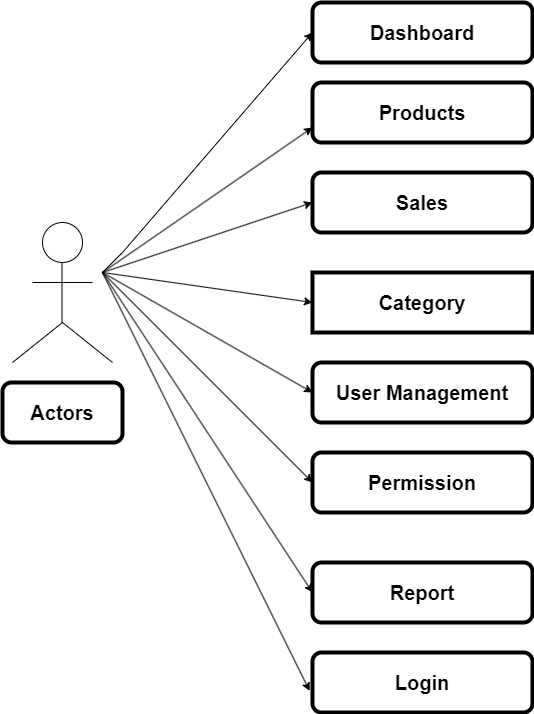

The diagram above was exported from draw.io. Its source (the exported page's mxGraphModel, read from the mxfile embedded in the PNG):
<mxGraphModel dx="1050" dy="522" grid="1" gridSize="10" guides="1" tooltips="1" connect="1" arrows="1" fold="1" page="1" pageScale="1" pageWidth="1100" pageHeight="850" math="0" shadow="0">
  <root>
    <mxCell id="0" />
    <mxCell id="1" parent="0" />
    <mxCell id="lyR5EASZiGj1oDCKGJ8v-1" value="Dashboard" style="rounded=1;whiteSpace=wrap;html=1;fontStyle=1;strokeWidth=4;fontSize=20;" parent="1" vertex="1">
      <mxGeometry x="420" y="130" width="220" height="60" as="geometry" />
    </mxCell>
    <mxCell id="lyR5EASZiGj1oDCKGJ8v-2" value="Products" style="rounded=1;whiteSpace=wrap;html=1;fontStyle=1;strokeWidth=4;fontSize=20;" parent="1" vertex="1">
      <mxGeometry x="420" y="210" width="220" height="60" as="geometry" />
    </mxCell>
    <mxCell id="lyR5EASZiGj1oDCKGJ8v-3" value="Sales" style="rounded=1;whiteSpace=wrap;html=1;fontStyle=1;strokeWidth=4;fontSize=20;glass=0;shadow=0;" parent="1" vertex="1">
      <mxGeometry x="420" y="300" width="220" height="60" as="geometry" />
    </mxCell>
    <mxCell id="lyR5EASZiGj1oDCKGJ8v-4" value="Category" style="rounded=0;whiteSpace=wrap;html=1;fontStyle=1;strokeWidth=4;fontSize=20;" parent="1" vertex="1">
      <mxGeometry x="420" y="400" width="220" height="60" as="geometry" />
    </mxCell>
    <mxCell id="lyR5EASZiGj1oDCKGJ8v-5" value="User Management" style="rounded=1;whiteSpace=wrap;html=1;fontStyle=1;strokeWidth=4;fontSize=20;" parent="1" vertex="1">
      <mxGeometry x="420" y="490" width="220" height="60" as="geometry" />
    </mxCell>
    <mxCell id="lyR5EASZiGj1oDCKGJ8v-6" value="Permission" style="rounded=1;whiteSpace=wrap;html=1;fontStyle=1;strokeWidth=4;fontSize=20;" parent="1" vertex="1">
      <mxGeometry x="420" y="580" width="220" height="60" as="geometry" />
    </mxCell>
    <mxCell id="lyR5EASZiGj1oDCKGJ8v-11" value="" style="ellipse;whiteSpace=wrap;html=1;aspect=fixed;" parent="1" vertex="1">
      <mxGeometry x="150" y="350" width="40" height="40" as="geometry" />
    </mxCell>
    <mxCell id="lyR5EASZiGj1oDCKGJ8v-12" value="" style="endArrow=none;html=1;rounded=0;" parent="1" edge="1">
      <mxGeometry width="50" height="50" relative="1" as="geometry">
        <mxPoint x="169.5" y="450" as="sourcePoint" />
        <mxPoint x="169.5" y="390" as="targetPoint" />
        <Array as="points">
          <mxPoint x="169.5" y="390" />
        </Array>
      </mxGeometry>
    </mxCell>
    <mxCell id="lyR5EASZiGj1oDCKGJ8v-14" value="" style="endArrow=none;html=1;rounded=0;" parent="1" edge="1">
      <mxGeometry width="50" height="50" relative="1" as="geometry">
        <mxPoint x="140" y="410" as="sourcePoint" />
        <mxPoint x="200" y="410" as="targetPoint" />
        <Array as="points">
          <mxPoint x="170" y="410" />
        </Array>
      </mxGeometry>
    </mxCell>
    <mxCell id="lyR5EASZiGj1oDCKGJ8v-15" value="" style="endArrow=none;html=1;rounded=0;" parent="1" edge="1">
      <mxGeometry width="50" height="50" relative="1" as="geometry">
        <mxPoint x="120" y="490" as="sourcePoint" />
        <mxPoint x="220" y="490" as="targetPoint" />
        <Array as="points">
          <mxPoint x="170" y="450" />
        </Array>
      </mxGeometry>
    </mxCell>
    <mxCell id="lyR5EASZiGj1oDCKGJ8v-17" value="" style="endArrow=classic;html=1;rounded=0;entryX=0;entryY=0.5;entryDx=0;entryDy=0;" parent="1" target="lyR5EASZiGj1oDCKGJ8v-1" edge="1">
      <mxGeometry width="50" height="50" relative="1" as="geometry">
        <mxPoint x="210" y="400" as="sourcePoint" />
        <mxPoint x="260" y="350" as="targetPoint" />
        <Array as="points">
          <mxPoint x="230" y="380" />
        </Array>
      </mxGeometry>
    </mxCell>
    <mxCell id="lyR5EASZiGj1oDCKGJ8v-18" value="" style="endArrow=classic;html=1;rounded=0;entryX=0;entryY=0.75;entryDx=0;entryDy=0;" parent="1" edge="1" target="lyR5EASZiGj1oDCKGJ8v-2">
      <mxGeometry width="50" height="50" relative="1" as="geometry">
        <mxPoint x="210" y="400" as="sourcePoint" />
        <mxPoint x="460" y="240" as="targetPoint" />
      </mxGeometry>
    </mxCell>
    <mxCell id="lyR5EASZiGj1oDCKGJ8v-19" value="" style="endArrow=classic;html=1;rounded=0;entryX=0;entryY=0.5;entryDx=0;entryDy=0;" parent="1" target="lyR5EASZiGj1oDCKGJ8v-3" edge="1">
      <mxGeometry width="50" height="50" relative="1" as="geometry">
        <mxPoint x="210" y="400" as="sourcePoint" />
        <mxPoint x="450" y="350" as="targetPoint" />
      </mxGeometry>
    </mxCell>
    <mxCell id="lyR5EASZiGj1oDCKGJ8v-20" value="" style="endArrow=classic;html=1;rounded=0;entryX=0;entryY=0.5;entryDx=0;entryDy=0;" parent="1" target="lyR5EASZiGj1oDCKGJ8v-4" edge="1">
      <mxGeometry width="50" height="50" relative="1" as="geometry">
        <mxPoint x="210" y="400" as="sourcePoint" />
        <mxPoint x="460" y="460" as="targetPoint" />
      </mxGeometry>
    </mxCell>
    <mxCell id="lyR5EASZiGj1oDCKGJ8v-21" value="" style="endArrow=classic;html=1;rounded=0;entryX=0;entryY=0.5;entryDx=0;entryDy=0;" parent="1" target="lyR5EASZiGj1oDCKGJ8v-5" edge="1">
      <mxGeometry width="50" height="50" relative="1" as="geometry">
        <mxPoint x="210" y="400" as="sourcePoint" />
        <mxPoint x="460" y="580" as="targetPoint" />
      </mxGeometry>
    </mxCell>
    <mxCell id="lyR5EASZiGj1oDCKGJ8v-22" value="" style="endArrow=classic;html=1;rounded=0;entryX=0;entryY=0.5;entryDx=0;entryDy=0;" parent="1" target="lyR5EASZiGj1oDCKGJ8v-6" edge="1">
      <mxGeometry width="50" height="50" relative="1" as="geometry">
        <mxPoint x="210" y="400" as="sourcePoint" />
        <mxPoint x="450" y="660" as="targetPoint" />
      </mxGeometry>
    </mxCell>
    <mxCell id="gp5WWv9AXeWz9M0nBguc-2" value="Report" style="rounded=1;whiteSpace=wrap;html=1;strokeWidth=4;fontSize=20;fontStyle=1" vertex="1" parent="1">
      <mxGeometry x="420" y="690" width="220" height="60" as="geometry" />
    </mxCell>
    <mxCell id="gp5WWv9AXeWz9M0nBguc-3" value="Login" style="rounded=1;whiteSpace=wrap;html=1;strokeWidth=4;fontSize=20;fontStyle=1" vertex="1" parent="1">
      <mxGeometry x="420" y="780" width="220" height="60" as="geometry" />
    </mxCell>
    <mxCell id="gp5WWv9AXeWz9M0nBguc-5" value="" style="endArrow=classic;html=1;rounded=0;entryX=0;entryY=0.5;entryDx=0;entryDy=0;" edge="1" parent="1" target="gp5WWv9AXeWz9M0nBguc-2">
      <mxGeometry width="50" height="50" relative="1" as="geometry">
        <mxPoint x="210" y="400" as="sourcePoint" />
        <mxPoint x="450" y="650" as="targetPoint" />
      </mxGeometry>
    </mxCell>
    <mxCell id="gp5WWv9AXeWz9M0nBguc-6" value="" style="endArrow=classic;html=1;rounded=0;entryX=-0.013;entryY=0.64;entryDx=0;entryDy=0;entryPerimeter=0;" edge="1" parent="1" target="gp5WWv9AXeWz9M0nBguc-3">
      <mxGeometry width="50" height="50" relative="1" as="geometry">
        <mxPoint x="210" y="400" as="sourcePoint" />
        <mxPoint x="450" y="650" as="targetPoint" />
      </mxGeometry>
    </mxCell>
    <mxCell id="gp5WWv9AXeWz9M0nBguc-8" value="Actors" style="rounded=1;whiteSpace=wrap;html=1;fontSize=20;fontStyle=1;strokeWidth=4;" vertex="1" parent="1">
      <mxGeometry x="110" y="510" width="120" height="60" as="geometry" />
    </mxCell>
  </root>
</mxGraphModel>